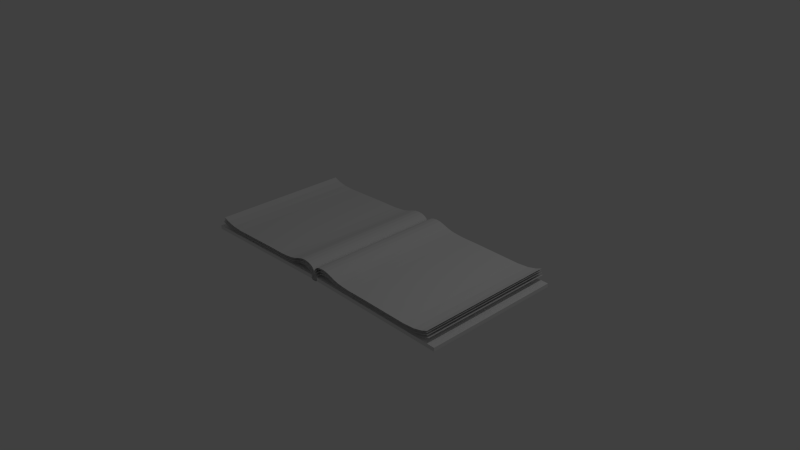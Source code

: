 # Source: Livre.blend  (saved by Blender 2.73.0; exported with 4.5.12 LTS)
import bpy
from mathutils import Matrix  # noqa: F401  (used for matrix-valued properties, if any)

bpy.ops.wm.read_factory_settings(use_empty=True)
scene = bpy.context.scene
scene.name = 'Scene'

# ---- collections
col_collection_1 = bpy.data.collections.new('Collection 1'); scene.collection.children.link(col_collection_1)

# ---- materials (node trees are filled in below, after node groups)
mat_material = bpy.data.materials.new('Material')
mat_material.alpha_threshold = 0.0
mat_material.use_transparent_shadow = False
mat_material.roughness = 0.5
mat_material.line_color = (0.0, 0.0, 0.0, 1.0)

# ---- material node trees

# ---- world
world_world = bpy.data.worlds.new('World'); scene.world = world_world
world_world.color = (0.05088, 0.05088, 0.05088)
world_world.use_sun_shadow = False
world_world.sun_shadow_jitter_overblur = 0.0
world_world.cycles.sampling_method = 'MANUAL'
world_world.cycles.sample_map_resolution = 256

# ---- cameras
cam_camera = bpy.data.cameras.new('Camera')
cam_camera.clip_end = 100.0
cam_camera.lens = 35.0
cam_camera.sensor_width = 32.0
cam_camera.sensor_height = 18.0
cam_camera.ortho_scale = 7.314
cam_camera.dof.focus_distance = 0.0
cam_camera.dof.aperture_fstop = 128.0

# ---- lights
light_lamp = bpy.data.lights.new('Lamp', 'POINT')
light_lamp.transmission_factor = 0.0
light_lamp.cutoff_distance = 30.0
light_lamp.energy = 100.0
light_lamp.shadow_buffer_clip_start = 1.001
light_lamp.shadow_soft_size = 0.1
light_lamp.shadow_maximum_resolution = 0.006
light_lamp.use_absolute_resolution = True
light_lamp.cycles.use_multiple_importance_sampling = False

# ---- meshes
me_cube = bpy.data.meshes.new('Cube')
me_cube.from_pydata([(-0.05192, 0.973, 0.01012), (-0.05192, -0.967, 0.01012), (-2.052, -0.967, -0.02922), (-2.052, 0.973, -0.02922), (-0.05192, 0.973, 0.06012), (-0.05192, -0.967, 0.06012), (-2.052, -0.967, 0.02078), (-2.052, 0.973, 0.02078), (2.048, 0.973, -0.02922), (2.048, -0.967, -0.02922), (0.04808, -0.967, 0.01012), (0.04808, 0.973, 0.01012), (2.048, 0.973, 0.02078), (2.048, -0.967, 0.02078), (0.04808, -0.967, 0.06012), (0.04808, 0.973, 0.06012), (-0.05192, -0.967, 0.06012), (-0.05192, -0.967, 0.01012), (-0.03982, -0.967, -0.0005466), (-0.02502, -0.967, -0.00395), (-0.00748, -0.967, -0.004226), (0.04808, -0.967, 0.01012), (0.03152, -0.967, -0.0005451), (0.01006, -0.967, -0.003948), (-0.007481, -0.967, -0.004224), (-0.05193, 0.973, 0.01012), (-0.03982, 0.973, -0.0005458), (-0.02502, 0.973, -0.003949), (-0.007481, 0.973, -0.004225), (0.04808, 0.973, 0.01012), (0.03152, 0.973, -0.0005443), (0.01005, 0.973, -0.003947), (-0.007482, 0.973, -0.004224), (0.03886, 0.973, 0.01012), (0.03886, 0.973, 0.0641), (0.05241, 0.973, 0.08983), (0.07076, 0.973, 0.1065), (0.1043, 0.973, 0.1261), (0.143, 0.973, 0.1384), (0.2025, 0.973, 0.145), (0.2678, 0.973, 0.1385), (0.338, 0.973, 0.1169), (0.4132, 0.973, 0.09012), (0.4918, 0.973, 0.07034), (0.5765, 0.973, 0.06023), (0.6804, 0.973, 0.05251), (0.9492, 0.973, 0.05026), (-0.04133, -0.967, 0.06409), (1.602, 0.973, 0.03462), (1.764, 0.973, 0.0454), (1.884, 0.973, 0.07258), (1.971, 0.973, 0.1084), (-0.04132, -0.967, 0.01012), (1.971, -0.967, 0.1084), (1.884, -0.967, 0.07257), (1.764, -0.967, 0.0454), (1.602, -0.967, 0.03462), (0.9492, -0.967, 0.05026), (0.6804, -0.967, 0.0525), (0.5765, -0.967, 0.06023), (0.4917, -0.967, 0.07034), (0.4132, -0.967, 0.09011), (0.338, -0.967, 0.1169), (0.2678, -0.967, 0.1385), (0.2025, -0.967, 0.145), (0.143, -0.967, 0.1384), (0.1043, -0.967, 0.1261), (0.07075, -0.967, 0.1065), (0.0524, -0.967, 0.08983), (0.03886, -0.967, 0.06409), (0.03885, -0.967, 0.01012), (-0.05487, -0.967, 0.08983), (-0.07322, -0.967, 0.1065), (-0.1068, -0.967, 0.1261), (-0.1454, -0.967, 0.1384), (-0.2049, -0.967, 0.145), (-0.2703, -0.967, 0.1385), (-0.3405, -0.967, 0.1169), (-0.4157, -0.967, 0.09011), (-0.4942, -0.967, 0.07034), (-0.5789, -0.967, 0.06023), (-0.6829, -0.967, 0.0525), (-0.9517, -0.967, 0.05026), (-1.604, -0.967, 0.03462), (-1.767, -0.967, 0.0454), (-1.887, -0.967, 0.07257), (-1.974, -0.967, 0.1084), (-1.974, 0.973, 0.1084), (-1.887, 0.973, 0.07257), (-1.767, 0.973, 0.04539), (-1.604, 0.973, 0.03462), (-0.9517, 0.973, 0.05025), (-0.6829, 0.973, 0.0525), (-0.5789, 0.973, 0.06023), (-0.4942, 0.973, 0.07033), (-0.4157, 0.973, 0.09011), (-0.3405, 0.973, 0.1169), (-0.2703, 0.973, 0.1385), (-0.2049, 0.973, 0.145), (-0.1454, 0.973, 0.1384), (-0.1068, 0.973, 0.126), (-0.07322, 0.973, 0.1065), (-0.05487, 0.973, 0.08983), (-0.04132, 0.973, 0.06409), (-0.04132, 0.973, 0.01011), (-0.02133, -0.967, 0.08978), (-0.02132, -0.967, 0.01012), (-0.03487, -0.967, 0.1155), (-0.05322, -0.967, 0.1322), (-0.08681, -0.967, 0.1517), (-0.1254, -0.967, 0.1641), (-0.1849, -0.967, 0.1706), (-0.2503, -0.967, 0.1642), (-0.3205, -0.967, 0.1426), (-0.3957, -0.967, 0.1158), (-0.4742, -0.967, 0.09603), (-0.5589, -0.967, 0.08592), (-0.6629, -0.967, 0.07819), (-0.9317, -0.967, 0.07595), (-1.584, -0.967, 0.06031), (-1.747, -0.967, 0.07109), (-1.867, -0.967, 0.09826), (-1.954, -0.967, 0.1341), (-1.954, 0.973, 0.1341), (-1.867, 0.973, 0.09826), (-1.747, 0.973, 0.07108), (-1.584, 0.973, 0.06031), (-0.9317, 0.973, 0.07594), (-0.6629, 0.973, 0.07819), (-0.5589, 0.973, 0.08592), (-0.4742, 0.973, 0.09602), (-0.3957, 0.973, 0.1158), (-0.3205, 0.973, 0.1426), (-0.2503, 0.973, 0.1642), (-0.1849, 0.973, 0.1706), (-0.1254, 0.973, 0.1641), (-0.0868, 0.973, 0.1517), (-0.05322, 0.973, 0.1322), (-0.03487, 0.973, 0.1155), (-0.02132, 0.973, 0.08978), (-0.02132, 0.973, 0.01012), (0.01869, 0.973, 0.08978), (0.01869, 0.973, 0.01012), (0.03224, 0.973, 0.1155), (0.05059, 0.973, 0.1322), (0.08417, 0.973, 0.1517), (0.1228, 0.973, 0.1641), (0.1823, 0.973, 0.1706), (0.2476, 0.973, 0.1642), (0.3179, 0.973, 0.1426), (0.3931, 0.973, 0.1158), (0.4716, 0.973, 0.09603), (0.5563, 0.973, 0.08592), (0.6602, 0.973, 0.07819), (0.9291, 0.973, 0.07595), (1.581, 0.973, 0.06031), (1.744, 0.973, 0.07109), (1.864, 0.973, 0.09826), (1.951, 0.973, 0.1341), (1.951, -0.967, 0.1341), (1.864, -0.967, 0.09826), (1.744, -0.967, 0.07108), (1.581, -0.967, 0.06031), (0.9291, -0.967, 0.07594), (0.6602, -0.967, 0.07819), (0.5563, -0.967, 0.08592), (0.4716, -0.967, 0.09602), (0.3931, -0.967, 0.1158), (0.3179, -0.967, 0.1426), (0.2476, -0.967, 0.1642), (0.1823, -0.967, 0.1706), (0.1228, -0.967, 0.1641), (0.08417, -0.967, 0.1517), (0.05058, -0.967, 0.1322), (0.03223, -0.967, 0.1155), (0.01869, -0.967, 0.08978), (0.01868, -0.967, 0.01012), (0.01369, 0.973, 0.1198), (0.01369, 0.973, 0.01012), (0.02724, 0.973, 0.1455), (0.04559, 0.973, 0.1622), (0.07917, 0.973, 0.1817), (0.1178, 0.973, 0.1941), (0.1773, 0.973, 0.2006), (0.2426, 0.973, 0.1942), (0.3129, 0.973, 0.1726), (0.3881, 0.973, 0.1458), (0.4666, 0.973, 0.126), (0.5513, 0.973, 0.1159), (0.6552, 0.973, 0.1082), (0.9241, 0.973, 0.1059), (1.576, 0.973, 0.09031), (1.739, 0.973, 0.1011), (1.859, 0.973, 0.1283), (1.946, 0.973, 0.1641), (1.946, -0.967, 0.1641), (1.859, -0.967, 0.1283), (1.739, -0.967, 0.1011), (1.576, -0.967, 0.09031), (0.9241, -0.967, 0.1059), (0.6552, -0.967, 0.1082), (0.5513, -0.967, 0.1159), (0.4666, -0.967, 0.126), (0.3881, -0.967, 0.1458), (0.3129, -0.967, 0.1726), (0.2426, -0.967, 0.1942), (0.1773, -0.967, 0.2006), (0.1178, -0.967, 0.1941), (0.07917, -0.967, 0.1817), (0.04558, -0.967, 0.1622), (0.02723, -0.967, 0.1455), (0.01369, -0.967, 0.1198), (0.01368, -0.967, 0.01012), (-0.01133, -0.967, 0.1198), (-0.01132, -0.967, 0.01012), (-0.02487, -0.967, 0.1455), (-0.04322, -0.967, 0.1622), (-0.07681, -0.967, 0.1817), (-0.1154, -0.967, 0.1941), (-0.1749, -0.967, 0.2006), (-0.2403, -0.967, 0.1942), (-0.3105, -0.967, 0.1726), (-0.3857, -0.967, 0.1458), (-0.4642, -0.967, 0.126), (-0.5489, -0.967, 0.1159), (-0.6529, -0.967, 0.1082), (-0.9217, -0.967, 0.1059), (-1.574, -0.967, 0.09031), (-1.737, -0.967, 0.1011), (-1.857, -0.967, 0.1283), (-1.944, -0.967, 0.1641), (-1.944, 0.973, 0.1641), (-1.857, 0.973, 0.1283), (-1.737, 0.973, 0.1011), (-1.574, 0.973, 0.09031), (-0.9217, 0.973, 0.1059), (-0.6529, 0.973, 0.1082), (-0.5489, 0.973, 0.1159), (-0.4642, 0.973, 0.126), (-0.3857, 0.973, 0.1458), (-0.3105, 0.973, 0.1726), (-0.2403, 0.973, 0.1942), (-0.1749, 0.973, 0.2006), (-0.1154, 0.973, 0.1941), (-0.0768, 0.973, 0.1817), (-0.04322, 0.973, 0.1622), (-0.02487, 0.973, 0.1455), (-0.01132, 0.973, 0.1198), (-0.01132, 0.973, 0.01012), (-0.001325, -0.967, 0.1398), (-0.00132, -0.967, 0.01012), (-0.01487, -0.967, 0.1655), (-0.03322, -0.967, 0.1822), (-0.06681, -0.967, 0.2017), (-0.1054, -0.967, 0.2141), (-0.1649, -0.967, 0.2206), (-0.2303, -0.967, 0.2142), (-0.3005, -0.967, 0.1926), (-0.3757, -0.967, 0.1658), (-0.4542, -0.967, 0.146), (-0.5389, -0.967, 0.1359), (-0.6429, -0.967, 0.1282), (-0.9117, -0.967, 0.1259), (-1.564, -0.967, 0.1103), (-1.727, -0.967, 0.1211), (-1.847, -0.967, 0.1483), (-1.934, -0.967, 0.1841), (-1.934, 0.973, 0.1841), (-1.847, 0.973, 0.1483), (-1.727, 0.973, 0.1211), (-1.564, 0.973, 0.1103), (-0.9117, 0.973, 0.1259), (-0.6429, 0.973, 0.1282), (-0.5389, 0.973, 0.1359), (-0.4542, 0.973, 0.146), (-0.3757, 0.973, 0.1658), (-0.3005, 0.973, 0.1926), (-0.2303, 0.973, 0.2142), (-0.1649, 0.973, 0.2206), (-0.1054, 0.973, 0.2141), (-0.0668, 0.973, 0.2017), (-0.03322, 0.973, 0.1822), (-0.01487, 0.973, 0.1655), (-0.001321, 0.973, 0.1398), (-0.001316, 0.973, 0.01012), (0.008691, 0.973, 0.1398), (0.008686, 0.973, 0.01012), (0.02224, 0.973, 0.1655), (0.04059, 0.973, 0.1822), (0.07417, 0.973, 0.2017), (0.1128, 0.973, 0.2141), (0.1723, 0.973, 0.2206), (0.2376, 0.973, 0.2142), (0.3079, 0.973, 0.1926), (0.3831, 0.973, 0.1658), (0.4616, 0.973, 0.146), (0.5463, 0.973, 0.1359), (0.6502, 0.973, 0.1282), (0.9191, 0.973, 0.1259), (1.571, 0.973, 0.1103), (1.734, 0.973, 0.1211), (1.854, 0.973, 0.1483), (1.941, 0.973, 0.1841), (1.941, -0.967, 0.1841), (1.854, -0.967, 0.1483), (1.734, -0.967, 0.1211), (1.571, -0.967, 0.1103), (0.9191, -0.967, 0.1259), (0.6502, -0.967, 0.1282), (0.5463, -0.967, 0.1359), (0.4616, -0.967, 0.146), (0.3831, -0.967, 0.1658), (0.3079, -0.967, 0.1926), (0.2376, -0.967, 0.2142), (0.1723, -0.967, 0.2206), (0.1128, -0.967, 0.2141), (0.07417, -0.967, 0.2017), (0.04058, -0.967, 0.1822), (0.02223, -0.967, 0.1655), (0.008686, -0.967, 0.1398), (0.008681, -0.967, 0.01012)], [], [(0, 1, 2, 3), (4, 7, 6, 5), (0, 4, 5, 1), (1, 5, 6, 2), (2, 6, 7, 3), (4, 0, 3, 7), (8, 9, 10, 11), (12, 15, 14, 13), (8, 12, 13, 9), (9, 13, 14, 10), (10, 14, 15, 11), (12, 8, 11, 15), (5, 1, 17, 16), (22, 30, 29, 21), (23, 31, 30, 22), (24, 32, 31, 23), (20, 28, 27, 19), (19, 27, 26, 18), (26, 25, 17, 18), (17, 25, 11, 10), (51, 50, 54, 53), (50, 49, 55, 54), (49, 48, 56, 55), (48, 46, 57, 56), (46, 45, 58, 57), (45, 44, 59, 58), (44, 43, 60, 59), (43, 42, 61, 60), (42, 41, 62, 61), (41, 40, 63, 62), (40, 39, 64, 63), (39, 38, 65, 64), (38, 37, 66, 65), (37, 36, 67, 66), (36, 35, 68, 67), (35, 34, 69, 68), (34, 33, 70, 69), (86, 85, 88, 87), (85, 84, 89, 88), (84, 83, 90, 89), (83, 82, 91, 90), (82, 81, 92, 91), (81, 80, 93, 92), (80, 79, 94, 93), (79, 78, 95, 94), (78, 77, 96, 95), (77, 76, 97, 96), (76, 75, 98, 97), (75, 74, 99, 98), (74, 73, 100, 99), (73, 72, 101, 100), (72, 71, 102, 101), (71, 47, 103, 102), (47, 52, 104, 103), (122, 121, 124, 123), (121, 120, 125, 124), (120, 119, 126, 125), (119, 118, 127, 126), (118, 117, 128, 127), (117, 116, 129, 128), (116, 115, 130, 129), (115, 114, 131, 130), (114, 113, 132, 131), (113, 112, 133, 132), (112, 111, 134, 133), (111, 110, 135, 134), (110, 109, 136, 135), (109, 108, 137, 136), (108, 107, 138, 137), (107, 105, 139, 138), (105, 106, 140, 139), (158, 157, 160, 159), (157, 156, 161, 160), (156, 155, 162, 161), (155, 154, 163, 162), (154, 153, 164, 163), (153, 152, 165, 164), (152, 151, 166, 165), (151, 150, 167, 166), (150, 149, 168, 167), (149, 148, 169, 168), (148, 147, 170, 169), (147, 146, 171, 170), (146, 145, 172, 171), (145, 144, 173, 172), (144, 143, 174, 173), (143, 141, 175, 174), (141, 142, 176, 175), (194, 193, 196, 195), (193, 192, 197, 196), (192, 191, 198, 197), (191, 190, 199, 198), (190, 189, 200, 199), (189, 188, 201, 200), (188, 187, 202, 201), (187, 186, 203, 202), (186, 185, 204, 203), (185, 184, 205, 204), (184, 183, 206, 205), (183, 182, 207, 206), (182, 181, 208, 207), (181, 180, 209, 208), (180, 179, 210, 209), (179, 177, 211, 210), (177, 178, 212, 211), (230, 229, 232, 231), (229, 228, 233, 232), (228, 227, 234, 233), (227, 226, 235, 234), (226, 225, 236, 235), (225, 224, 237, 236), (224, 223, 238, 237), (223, 222, 239, 238), (222, 221, 240, 239), (221, 220, 241, 240), (220, 219, 242, 241), (219, 218, 243, 242), (218, 217, 244, 243), (217, 216, 245, 244), (216, 215, 246, 245), (215, 213, 247, 246), (213, 214, 248, 247), (266, 265, 268, 267), (265, 264, 269, 268), (264, 263, 270, 269), (263, 262, 271, 270), (262, 261, 272, 271), (261, 260, 273, 272), (260, 259, 274, 273), (259, 258, 275, 274), (258, 257, 276, 275), (257, 256, 277, 276), (256, 255, 278, 277), (255, 254, 279, 278), (254, 253, 280, 279), (253, 252, 281, 280), (252, 251, 282, 281), (251, 249, 283, 282), (249, 250, 284, 283), (302, 301, 304, 303), (301, 300, 305, 304), (300, 299, 306, 305), (299, 298, 307, 306), (298, 297, 308, 307), (297, 296, 309, 308), (296, 295, 310, 309), (295, 294, 311, 310), (294, 293, 312, 311), (293, 292, 313, 312), (292, 291, 314, 313), (291, 290, 315, 314), (290, 289, 316, 315), (289, 288, 317, 316), (288, 287, 318, 317), (287, 285, 319, 318), (285, 286, 320, 319)])
me_cube.materials.append(mat_material)
me_cube.use_remesh_preserve_volume = False
me_cube.use_remesh_preserve_attributes = False
me_cube.use_mirror_vertex_groups = False
me_cube.update()

# ---- objects
ob_cube = bpy.data.objects.new('Cube', me_cube)
ob_lamp = bpy.data.objects.new('Lamp', light_lamp)
ob_camera = bpy.data.objects.new('Camera', cam_camera)

# ---- transforms, parenting, visibility, modifiers, constraints
ob_cube.location = (0.0, 0.0, 0.0)
ob_cube.lock_rotations_4d = False
ob_cube.empty_display_type = 'ARROWS'
ob_cube.lineart.crease_threshold = 0.0
ob_lamp.location = (4.076, 1.005, 5.904)
ob_lamp.rotation_euler = (0.6503, 0.05522, 1.866)
ob_lamp.lock_rotations_4d = False
ob_lamp.empty_display_type = 'ARROWS'
ob_lamp.color = (0.0, 0.0, 0.0, 0.0)
ob_lamp.lineart.crease_threshold = 0.0
ob_camera.location = (7.481, -6.508, 5.344)
ob_camera.rotation_euler = (1.109, 0.01082, 0.8149)
ob_camera.lock_rotations_4d = False
ob_camera.empty_display_type = 'ARROWS'
ob_camera.color = (0.0, 0.0, 0.0, 0.0)
ob_camera.display_type = 'WIRE'
ob_camera.lineart.crease_threshold = 0.0

# ---- collection membership
col_collection_1.objects.link(ob_cube)
col_collection_1.objects.link(ob_lamp)
col_collection_1.objects.link(ob_camera)

# ---- scene / render settings (as saved in the file)
scene.camera = ob_camera
scene.frame_start = 1; scene.frame_end = 250; scene.frame_set(1)
scene.render.engine = 'BLENDER_EEVEE_NEXT'
scene.render.resolution_percentage = 50
scene.render.dither_intensity = 0.0
scene.cycles.use_denoising = False
scene.cycles.samples = 10
scene.cycles.sampling_pattern = 'TABULATED_SOBOL'
scene.cycles.light_sampling_threshold = 0.0
scene.cycles.use_adaptive_sampling = False
scene.cycles.use_light_tree = False
scene.cycles.blur_glossy = 0.0
scene.cycles.pixel_filter_type = 'GAUSSIAN'
scene.cycles.sample_clamp_indirect = 0.0
scene.view_settings.view_transform = 'Standard'
bpy.context.view_layer.update()
